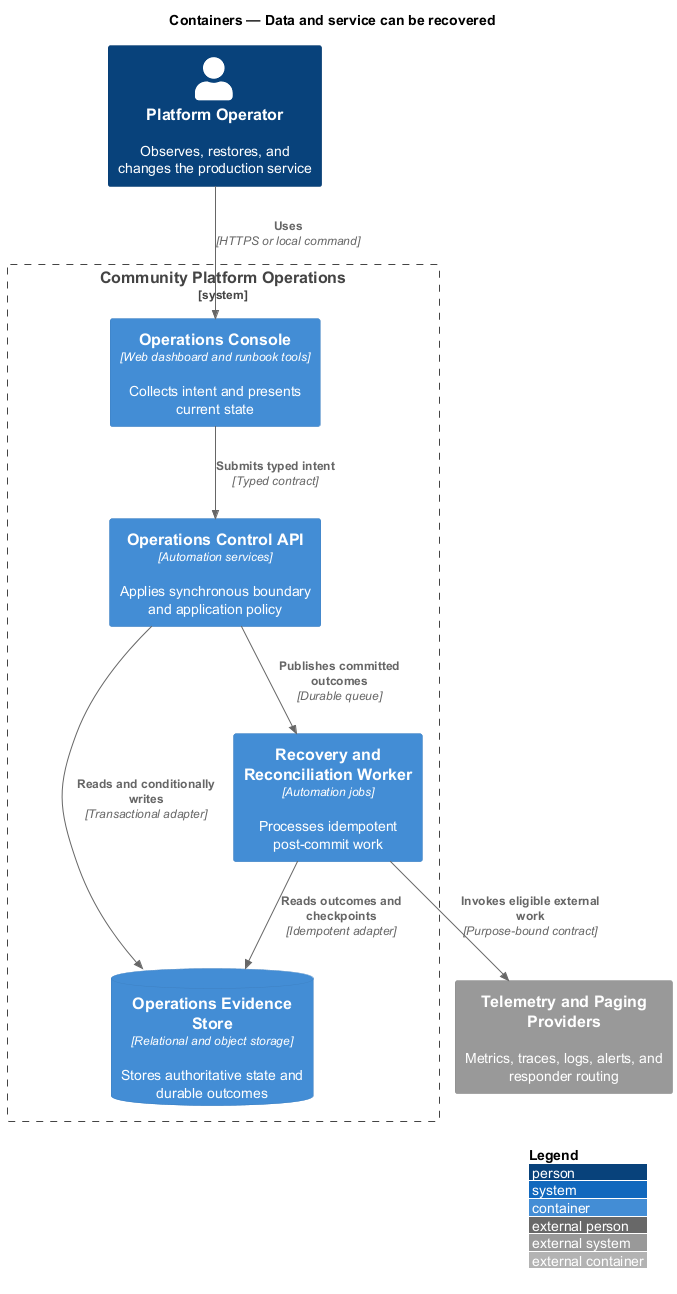

The diagram above was rendered by PlantUML. Its source (embedded in the PNG):
@startuml
!include <C4/C4_Container>
LAYOUT_WITH_LEGEND()
title Containers — Data and service can be recovered

Person(actor, "Platform Operator", "Observes, restores, and changes the production service")
System_Ext(external, "Telemetry and Paging Providers", "Metrics, traces, logs, alerts, and responder routing")
System_Boundary(system, "Community Platform Operations") {
  Container(frontend, "Operations Console", "Web dashboard and runbook tools", "Collects intent and presents current state")
  Container(backend, "Operations Control API", "Automation services", "Applies synchronous boundary and application policy")
  Container(worker, "Recovery and Reconciliation Worker", "Automation jobs", "Processes idempotent post-commit work")
  ContainerDb(store, "Operations Evidence Store", "Relational and object storage", "Stores authoritative state and durable outcomes")
}

Rel(actor, frontend, "Uses", "HTTPS or local command")
Rel(frontend, backend, "Submits typed intent", "Typed contract")
Rel(backend, store, "Reads and conditionally writes", "Transactional adapter")
Rel(backend, worker, "Publishes committed outcomes", "Durable queue")
Rel(worker, store, "Reads outcomes and checkpoints", "Idempotent adapter")
Rel(worker, external, "Invokes eligible external work", "Purpose-bound contract")
@enduml